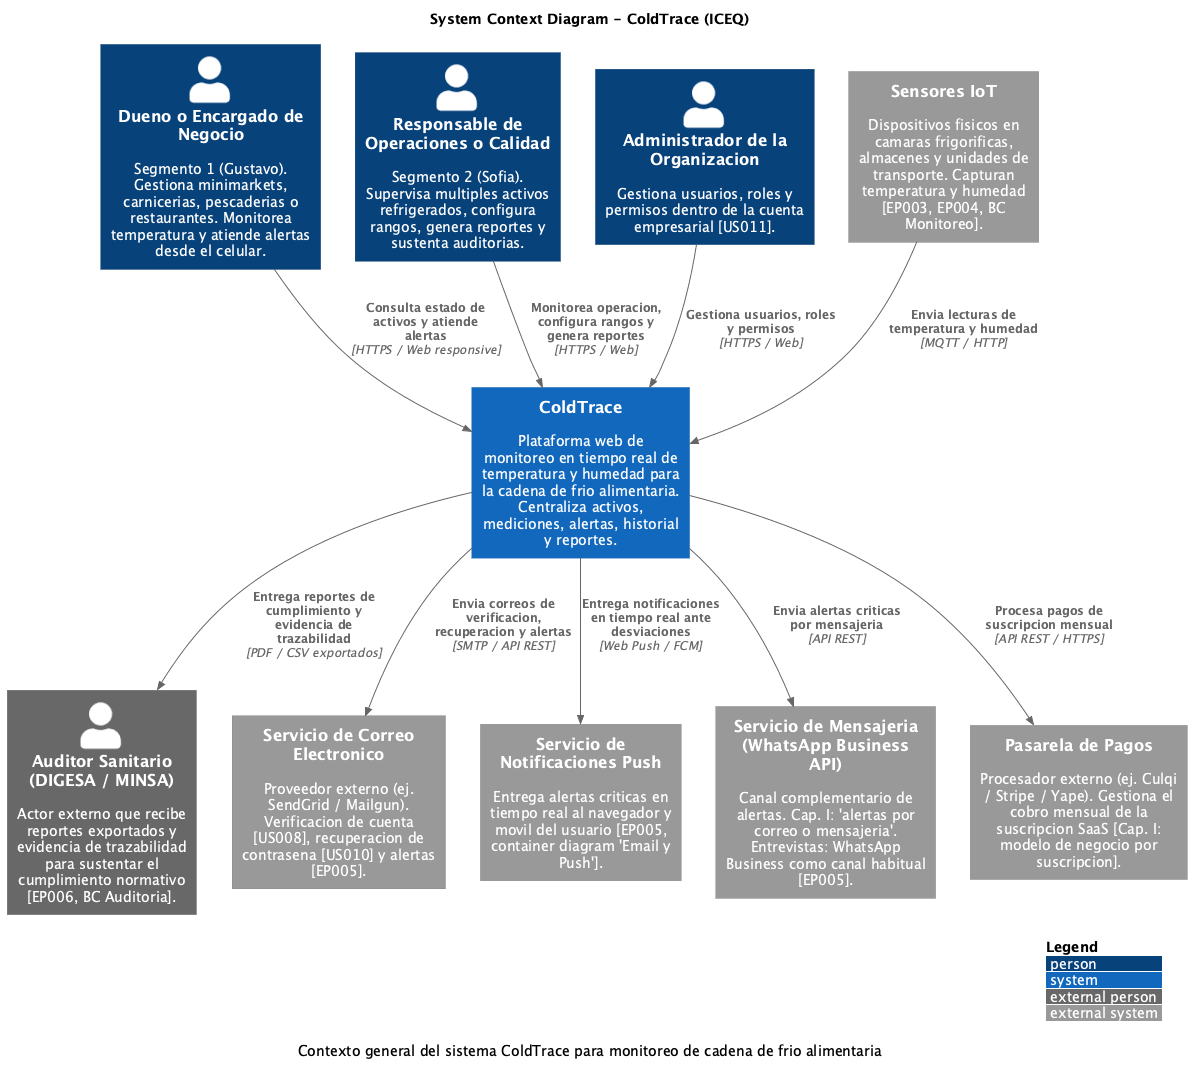

The diagram above was rendered by PlantUML. Its source (embedded in the PNG):
@startuml ColdTrace-Context-Diagram
!include https://raw.githubusercontent.com/plantuml-stdlib/C4-PlantUML/master/C4_Context.puml

title System Context Diagram - ColdTrace (ICEQ)
caption Contexto general del sistema ColdTrace para monitoreo de cadena de frio alimentaria

LAYOUT_WITH_LEGEND()
LAYOUT_TOP_DOWN()

' =========================
' PERSONAS (Actores humanos)
' Alineados con los bounded contexts (Autenticacion, Gestion de Sensores,
' Monitoreo, Alertas, Reportes, Auditoria) y con los segmentos objetivo del Cap. II.
' =========================
Person(duenio, "Dueno o Encargado de Negocio", "Segmento 1 (Gustavo). Gestiona minimarkets, carnicerias, pescaderias o restaurantes. Monitorea temperatura y atiende alertas desde el celular.")

Person(responsable, "Responsable de Operaciones o Calidad", "Segmento 2 (Sofia). Supervisa multiples activos refrigerados, configura rangos, genera reportes y sustenta auditorias.")

Person(admin, "Administrador de la Organizacion", "Gestiona usuarios, roles y permisos dentro de la cuenta empresarial [US011].")

Person_Ext(auditor, "Auditor Sanitario (DIGESA / MINSA)", "Actor externo que recibe reportes exportados y evidencia de trazabilidad para sustentar el cumplimiento normativo [EP006, BC Auditoria].")

' =========================
' SISTEMA CENTRAL
' =========================
System(coldtrace, "ColdTrace", "Plataforma web de monitoreo en tiempo real de temperatura y humedad para la cadena de frio alimentaria. Centraliza activos, mediciones, alertas, historial y reportes.")

' =========================
' SISTEMAS EXTERNOS
' =========================
System_Ext(sensores, "Sensores IoT", "Dispositivos fisicos en camaras frigorificas, almacenes y unidades de transporte. Capturan temperatura y humedad [EP003, EP004, BC Monitoreo].")

System_Ext(email, "Servicio de Correo Electronico", "Proveedor externo (ej. SendGrid / Mailgun). Verificacion de cuenta [US008], recuperacion de contrasena [US010] y alertas [EP005].")

System_Ext(push, "Servicio de Notificaciones Push", "Entrega alertas criticas en tiempo real al navegador y movil del usuario [EP005, container diagram 'Email y Push'].")

System_Ext(whatsapp, "Servicio de Mensajeria (WhatsApp Business API)", "Canal complementario de alertas. Cap. I: 'alertas por correo o mensajeria'. Entrevistas: WhatsApp Business como canal habitual [EP005].")

System_Ext(pagos, "Pasarela de Pagos", "Procesador externo (ej. Culqi / Stripe / Yape). Gestiona el cobro mensual de la suscripcion SaaS [Cap. I: modelo de negocio por suscripcion].")

' =========================
' RELACIONES
' =========================

' Usuarios internos -> ColdTrace
Rel(duenio, coldtrace, "Consulta estado de activos y atiende alertas", "HTTPS / Web responsive")
Rel(responsable, coldtrace, "Monitorea operacion, configura rangos y genera reportes", "HTTPS / Web")
Rel(admin, coldtrace, "Gestiona usuarios, roles y permisos", "HTTPS / Web")

' Usuarios externos <- ColdTrace
Rel(coldtrace, auditor, "Entrega reportes de cumplimiento y evidencia de trazabilidad", "PDF / CSV exportados")

' Sensores -> ColdTrace (entrada de datos)
Rel(sensores, coldtrace, "Envia lecturas de temperatura y humedad", "MQTT / HTTP")

' ColdTrace -> Sistemas de notificacion (salida)
Rel(coldtrace, email, "Envia correos de verificacion, recuperacion y alertas", "SMTP / API REST")
Rel(coldtrace, push, "Entrega notificaciones en tiempo real ante desviaciones", "Web Push / FCM")
Rel(coldtrace, whatsapp, "Envia alertas criticas por mensajeria", "API REST")

' ColdTrace <-> Pasarela de pagos (monetizacion)
Rel(coldtrace, pagos, "Procesa pagos de suscripcion mensual", "API REST / HTTPS")

@enduml